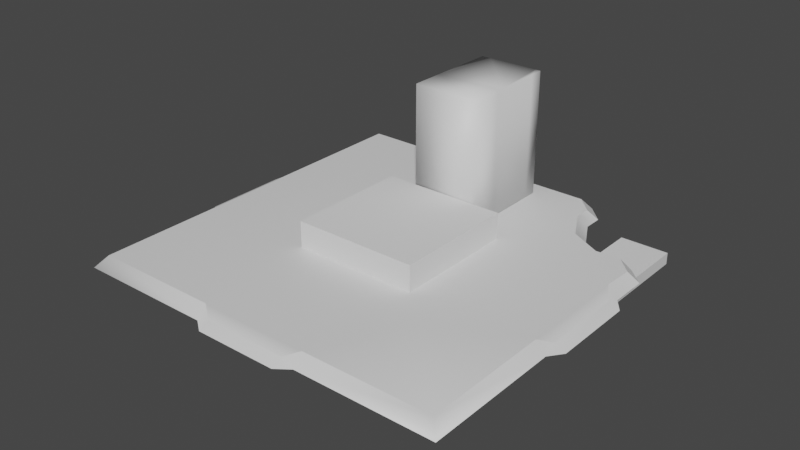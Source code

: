 # Source: NoClampsSLSource.blend  (saved by Blender 2.83.19; exported with 4.5.12 LTS)
import bpy
from mathutils import Matrix  # noqa: F401  (used for matrix-valued properties, if any)

bpy.ops.wm.read_factory_settings(use_empty=True)
scene = bpy.context.scene
scene.name = 'Scene'

# ---- materials (node trees are filled in below, after node groups)
mat_default_obj = bpy.data.materials.new('Default OBJ')
mat_default_obj.use_transparent_shadow = False
mat_default_obj_002 = bpy.data.materials.new('Default OBJ.002')
mat_default_obj_002.use_transparent_shadow = False
mat_default_obj_002.roughness = 0.5
mat_default_obj_003 = bpy.data.materials.new('Default OBJ.003')
mat_default_obj_003.use_transparent_shadow = False
mat_default_obj_004 = bpy.data.materials.new('Default OBJ.004')
mat_default_obj_004.use_transparent_shadow = False

# ---- material node trees
mat_default_obj.use_nodes = True; mat_default_obj.node_tree.nodes.clear()
_N = mat_default_obj.node_tree.nodes; _L = mat_default_obj.node_tree.links
n0 = _N.new('ShaderNodeBsdfPrincipled'); n0.name = 'Principled BSDF'; n0.location = (10, 300)
n0.distribution = 'GGX'
n0.subsurface_method = 'BURLEY'
n0.inputs[3].default_value = 1.45
n0.inputs[27].default_value = (0.0, 0.0, 0.0, 1.0)
n0.inputs[28].default_value = 1.0
n1 = _N.new('ShaderNodeOutputMaterial'); n1.name = 'Material Output'; n1.location = (300, 300)
_L.new(n0.outputs[0], n1.inputs[0])
n1.is_active_output = True
mat_default_obj_002.use_nodes = True; mat_default_obj_002.node_tree.nodes.clear()
_N = mat_default_obj_002.node_tree.nodes; _L = mat_default_obj_002.node_tree.links
n0 = _N.new('ShaderNodeBsdfPrincipled'); n0.name = 'Principled BSDF'; n0.location = (10, 300)
n0.distribution = 'GGX'
n0.subsurface_method = 'BURLEY'
n0.inputs[3].default_value = 1.45
n0.inputs[27].default_value = (0.0, 0.0, 0.0, 1.0)
n0.inputs[28].default_value = 1.0
n1 = _N.new('ShaderNodeOutputMaterial'); n1.name = 'Material Output'; n1.location = (300, 300)
n2 = _N.new('ShaderNodeNormalMap'); n2.name = 'Normal Map'; n2.location = (-300, -300)
n2.label = 'Normal/Map'
n2.inputs[0].default_value = 0.0
_L.new(n0.outputs[0], n1.inputs[0])
_L.new(n2.outputs[0], n0.inputs[5])
n1.is_active_output = True
mat_default_obj_003.use_nodes = True; mat_default_obj_003.node_tree.nodes.clear()
_N = mat_default_obj_003.node_tree.nodes; _L = mat_default_obj_003.node_tree.links
n0 = _N.new('ShaderNodeBsdfPrincipled'); n0.name = 'Principled BSDF'; n0.location = (10, 300)
n0.distribution = 'GGX'
n0.subsurface_method = 'BURLEY'
n0.inputs[3].default_value = 1.45
n0.inputs[27].default_value = (0.0, 0.0, 0.0, 1.0)
n0.inputs[28].default_value = 1.0
n1 = _N.new('ShaderNodeOutputMaterial'); n1.name = 'Material Output'; n1.location = (300, 300)
_L.new(n0.outputs[0], n1.inputs[0])
n1.is_active_output = True
mat_default_obj_004.use_nodes = True; mat_default_obj_004.node_tree.nodes.clear()
_N = mat_default_obj_004.node_tree.nodes; _L = mat_default_obj_004.node_tree.links
n0 = _N.new('ShaderNodeBsdfPrincipled'); n0.name = 'Principled BSDF'; n0.location = (10, 300)
n0.distribution = 'GGX'
n0.subsurface_method = 'BURLEY'
n0.inputs[3].default_value = 1.45
n0.inputs[27].default_value = (0.0, 0.0, 0.0, 1.0)
n0.inputs[28].default_value = 1.0
n1 = _N.new('ShaderNodeOutputMaterial'); n1.name = 'Material Output'; n1.location = (300, 300)
_L.new(n0.outputs[0], n1.inputs[0])
n1.is_active_output = True

# ---- world
world_world = bpy.data.worlds.new('World'); scene.world = world_world
world_world.use_nodes = True; world_world.node_tree.nodes.clear()
_N = world_world.node_tree.nodes; _L = world_world.node_tree.links
n0 = _N.new('ShaderNodeOutputWorld'); n0.name = 'World Output'; n0.location = (300, 300)
n1 = _N.new('ShaderNodeBackground'); n1.name = 'Background'; n1.location = (10, 300)
n1.inputs[0].default_value = (0.05088, 0.05088, 0.05088, 1.0)
_L.new(n1.outputs[0], n0.inputs[0])
n0.is_active_output = True
world_world.color = (0.05088, 0.05088, 0.05088)
world_world.use_sun_shadow = False
world_world.sun_shadow_jitter_overblur = 0.0

# ---- meshes
me_modelcomponent = bpy.data.meshes.new('ModelComponent')
me_modelcomponent.from_pydata([(-0.2563, 0.09539, 0.901), (-0.2563, 0.15, 0.8544), (-0.8544, 0.15, 0.8544), (-0.901, 0.09539, 0.901), (0.9473, 0.09539, 0.1937), (0.9473, 0.09539, -0.1937), (0.8984, 0.1222, -0.1937), (0.8984, 0.1222, 0.1937), (-0.9473, 0.09539, -0.1937), (-0.9473, 0.09539, 0.1937), (-0.8984, 0.1222, 0.1937), (-0.8984, 0.1222, -0.1937), (0.1937, 0.09539, -0.9473), (-0.1937, 0.09539, -0.9473), (-0.1937, 0.1222, -0.8984), (0.1937, 0.1222, -0.8984), (-0.8544, 0.15, 0.2563), (-0.901, 0.09539, 0.2563), (0.8544, 0.15, 0.8544), (0.2563, 0.15, 0.8544), (0.2563, 0.09539, 0.901), (0.901, 0.09539, 0.901), (-0.1937, 0.09539, 0.9473), (-0.1937, 0.1222, 0.8984), (0.1937, 0.09539, 0.9473), (0.1937, 0.1222, 0.8984), (-0.8544, 0.15, -0.8544), (-0.901, 0.09539, -0.901), (-0.901, 0.09539, -0.2563), (-0.8544, 0.15, -0.2563), (-0.4503, 0.15, 0.4505), (-0.2563, 0.15, -0.8544), (-0.2563, 0.09539, -0.901), (-0.4503, 0.15, -0.4501), (0.901, 0.09539, 0.2563), (0.8544, 0.15, 0.2563), (0.4503, 0.15, 0.4505), (0.901, 0.09539, -0.2563), (0.8544, 0.15, -0.2563), (0.558, 0.09522, -0.5821), (0.5247, 0.15, -0.545), (0.6722, 0.15, -0.4665), (0.7062, 0.09522, -0.5032), (0.8611, 0.15, -0.3961), (0.7846, 0.15, -0.4723), (0.4503, 0.15, -0.451), (0.2563, 0.09556, -0.901), (0.2563, 0.15, -0.8544), (0.4779, 0.09522, -0.8197), (0.4442, 0.15, -0.774), (0.4436, 0.15, -0.6936), (0.4776, 0.09522, -0.7297), (0.3644, 0.15, -0.8544), (0.8206, 0.09532, -0.5089), (0.901, 0.09539, -0.4325), (0.3978, 0.09534, -0.9004), (0.6117, 0.05714, -0.2316), (0.8375, 0.05714, -0.1774), (0.8375, 0.05714, -0.8021), (0.6117, 0.05714, -0.8021), (0.8375, 0.003266, -0.1774), (0.8375, 0.003266, -0.8021), (0.6117, 0.003266, -0.8021), (0.6117, 0.003266, -0.2316)], [], [(0, 1, 2, 3), (4, 5, 6, 7), (8, 9, 10, 11), (12, 13, 14, 15), (2, 16, 17, 3), (18, 19, 20, 21), (0, 22, 23, 1), (22, 24, 25, 23), (20, 19, 25, 24), (17, 16, 10, 9), (26, 27, 28, 29), (28, 8, 11, 29), (16, 29, 11, 10), (30, 16, 2, 1), (19, 1, 23, 25), (26, 31, 32, 27), (33, 31, 26, 29), (32, 31, 14, 13), (30, 33, 29, 16), (18, 21, 34, 35), (34, 4, 7, 35), (18, 35, 36, 19), (30, 1, 19, 36), (37, 38, 6, 5), (38, 35, 7, 6), (39, 40, 41, 42), (41, 38, 43, 44), (36, 35, 38, 45), (40, 45, 41), (41, 45, 38), (45, 33, 30, 36), (46, 12, 15, 47), (15, 14, 31, 47), (48, 49, 50, 51), (47, 50, 49, 52), (50, 40, 39, 51), (45, 47, 31, 33), (45, 40, 50), (47, 45, 50), (44, 53, 42, 41), (54, 43, 38, 37), (52, 55, 46, 47), (44, 43, 54, 53), (52, 49, 48, 55), (56, 57, 58, 59), (60, 61, 58, 57), (62, 63, 56, 59)])
me_modelcomponent.polygons.foreach_set('use_smooth', [True] * 47)
_k = set([(1, 2), (1, 23), (2, 16), (6, 7), (6, 38), (7, 35), (10, 11), (10, 16), (11, 29), (14, 15), (14, 31), (15, 47), (18, 19), (18, 35), (19, 25), (23, 25), (26, 29), (26, 31), (38, 43), (40, 41), (40, 50), (41, 44), (43, 44), (43, 54), (44, 53), (47, 52), (48, 49), (49, 50), (49, 52), (52, 55), (56, 59), (57, 58)])
me_modelcomponent.attributes.new('sharp_edge', 'BOOLEAN', 'EDGE').data.foreach_set('value', [ (min(e.vertices), max(e.vertices)) in _k for e in me_modelcomponent.edges])
_uv = me_modelcomponent.uv_layers.new(name='UVMap')
_uv.uv.foreach_set('vector', [0.3379, 0.0922, 0.3389, 0.1246, 0.0574, 0.1296, 0.0296, 0.1017, 0.9208, 0.4414, 0.9215, 0.6248, 0.895, 0.6255, 0.8943, 0.4409, 0.0025, 0.6253, 0.0024, 0.4417, 0.0289, 0.4411, 0.029, 0.6259, 0.5527, 0.9935, 0.3693, 0.993, 0.3687, 0.9665, 0.5533, 0.967, 0.0574, 0.1296, 0.0524, 0.4111, 0.02, 0.4101, 0.0296, 0.1017, 0.865, 0.1295, 0.5838, 0.1247, 0.5847, 0.0923, 0.8929, 0.1016, 0.3379, 0.0922, 0.3696, 0.0745, 0.3689, 0.1011, 0.3389, 0.1246, 0.3696, 0.0745, 0.5531, 0.0747, 0.5537, 0.1012, 0.3689, 0.1011, 0.5847, 0.0923, 0.5838, 0.1247, 0.5537, 0.1012, 0.5531, 0.0747, 0.02, 0.4101, 0.0524, 0.4111, 0.0289, 0.4411, 0.0024, 0.4417, 0.0572, 0.9373, 0.0293, 0.9651, 0.0201, 0.6569, 0.0525, 0.656, 0.0201, 0.6569, 0.0025, 0.6253, 0.029, 0.6259, 0.0525, 0.656, 0.0524, 0.4111, 0.0525, 0.656, 0.029, 0.6259, 0.0289, 0.4411, 0.2466, 0.3187, 0.0524, 0.4111, 0.0574, 0.1296, 0.3389, 0.1246, 0.5838, 0.1247, 0.3389, 0.1246, 0.3689, 0.1011, 0.5537, 0.1012, 0.0572, 0.9373, 0.3387, 0.9429, 0.3376, 0.9753, 0.0293, 0.9651, 0.2467, 0.7485, 0.3387, 0.9429, 0.0572, 0.9373, 0.0525, 0.656, 0.3376, 0.9753, 0.3387, 0.9429, 0.3687, 0.9665, 0.3693, 0.993, 0.2466, 0.3187, 0.2467, 0.7485, 0.0525, 0.656, 0.0524, 0.4111, 0.865, 0.1295, 0.8929, 0.1016, 0.903, 0.4098, 0.8706, 0.4109, 0.903, 0.4098, 0.9208, 0.4414, 0.8943, 0.4409, 0.8706, 0.4109, 0.865, 0.1295, 0.8706, 0.4109, 0.6764, 0.3188, 0.5838, 0.1247, 0.2466, 0.3187, 0.3389, 0.1246, 0.5838, 0.1247, 0.6764, 0.3188, 0.9041, 0.6566, 0.8712, 0.6553, 0.895, 0.6255, 0.9215, 0.6248, 0.8712, 0.6553, 0.8706, 0.4109, 0.8943, 0.4409, 0.895, 0.6255, 0.7359, 0.8201, 0.7131, 0.7954, 0.7845, 0.7571, 0.8042, 0.7858, 0.7845, 0.7571, 0.8712, 0.6553, 0.8724, 0.7207, 0.8379, 0.7566, 0.6764, 0.3188, 0.8706, 0.4109, 0.8712, 0.6553, 0.6778, 0.7505, 0.7131, 0.7954, 0.6778, 0.7505, 0.7845, 0.7571, 0.7845, 0.7571, 0.6778, 0.7505, 0.8712, 0.6553, 0.6778, 0.7505, 0.2467, 0.7485, 0.2466, 0.3187, 0.6764, 0.3188, 0.5846, 0.9759, 0.5527, 0.9935, 0.5533, 0.967, 0.5829, 0.9432, 0.5533, 0.967, 0.3687, 0.9665, 0.3387, 0.9429, 0.5829, 0.9432, 0.6943, 0.9325, 0.6713, 0.9052, 0.6734, 0.867, 0.7009, 0.8884, 0.5829, 0.9432, 0.6734, 0.867, 0.6713, 0.9052, 0.6335, 0.9419, 0.6734, 0.867, 0.7131, 0.7954, 0.7359, 0.8201, 0.7009, 0.8884, 0.6778, 0.7505, 0.5829, 0.9432, 0.3387, 0.9429, 0.2467, 0.7485, 0.6778, 0.7505, 0.7131, 0.7954, 0.6734, 0.867, 0.5829, 0.9432, 0.6778, 0.7505, 0.6734, 0.867, 0.8379, 0.7566, 0.861, 0.7816, 0.8042, 0.7858, 0.7845, 0.7571, 0.8996, 0.7425, 0.8724, 0.7207, 0.8712, 0.6553, 0.9041, 0.6566, 0.6335, 0.9419, 0.6538, 0.9713, 0.5846, 0.9759, 0.5829, 0.9432, 0.8379, 0.7566, 0.8724, 0.7207, 0.8996, 0.7425, 0.861, 0.7816, 0.6335, 0.9419, 0.6713, 0.9052, 0.6943, 0.9325, 0.6538, 0.9713, 0.931, 0.7072, 0.9749, 0.6973, 0.9732, 0.8184, 0.9294, 0.8178, 0.9853, 0.6974, 0.9836, 0.8185, 0.9732, 0.8184, 0.9749, 0.6973, 0.919, 0.8176, 0.9205, 0.707, 0.931, 0.7072, 0.9294, 0.8178])
me_modelcomponent.materials.append(mat_default_obj)
me_modelcomponent.use_remesh_fix_poles = True
me_modelcomponent.use_remesh_preserve_attributes = False
me_modelcomponent.use_mirror_vertex_groups = False
me_modelcomponent.update()
me_modelcomponent.normals_split_custom_set([tuple(v) for v in zip(*[iter([-0.03181, 0.6943, 0.7189, -0.01591, 0.6893, 0.7243, -0.1563, 0.9753, 0.1563, -0.5932, 0.5441, 0.5933, 0.4956, 0.868, 0.03192, 0.4964, 0.8675, -0.03182, 0.5113, 0.8571, -0.06219, 0.5096, 0.8581, 0.06222, -0.4956, 0.868, -0.03192, -0.4956, 0.868, 0.03192, -0.5096, 0.8581, 0.06229, -0.5096, 0.8581, -0.06229, 0.03161, 0.8676, -0.4963, -0.03188, 0.868, -0.4956, -0.0623, 0.8581, -0.5096, 0.06179, 0.8573, -0.5111, -0.1563, 0.9753, 0.1563, -0.7243, 0.6893, 0.01591, -0.7189, 0.6943, 0.03182, -0.5932, 0.5441, 0.5933, 0.1563, 0.9753, 0.1563, 0.01591, 0.6893, 0.7243, 0.03181, 0.6943, 0.7189, 0.5932, 0.5441, 0.5933, -0.03181, 0.6943, 0.7189, -0.03191, 0.868, 0.4956, -0.06222, 0.8581, 0.5096, -0.01591, 0.6893, 0.7243, -0.03191, 0.868, 0.4956, 0.03191, 0.868, 0.4956, 0.06221, 0.8581, 0.5096, -0.06222, 0.8581, 0.5096, 0.03181, 0.6943, 0.7189, 0.01591, 0.6893, 0.7243, 0.06221, 0.8581, 0.5096, 0.03191, 0.868, 0.4956, -0.7189, 0.6943, 0.03182, -0.7243, 0.6893, 0.01591, -0.5096, 0.8581, 0.06229, -0.4956, 0.868, 0.03192, -0.4257, 0.7985, -0.4257, -0.4257, 0.7985, -0.4257, -0.7189, 0.6943, -0.03182, -0.7243, 0.6893, -0.01592, -0.7189, 0.6943, -0.03182, -0.4956, 0.868, -0.03192, -0.5096, 0.8581, -0.06229, -0.7243, 0.6893, -0.01592, -0.01931, 0.9998, 0.002197, -0.0193, 0.9998, -0.002199, -0.4605, 0.8876, 3.006e-07, -0.4605, 0.8876, -1.565e-06, -0.005898, 1.0, 0.005898, -0.01931, 0.9998, 0.002197, -0.1563, 0.9753, 0.1563, -0.0022, 0.9998, 0.0193, 0.002197, 0.9998, 0.0193, -0.0022, 0.9998, 0.0193, 5.116e-06, 0.8877, 0.4605, -1.699e-06, 0.8877, 0.4605, -0.4257, 0.7985, -0.4257, -0.01592, 0.6893, -0.7243, -0.03182, 0.6943, -0.7189, -0.4257, 0.7985, -0.4257, -0.005824, 1.0, -0.005562, -0.002299, 0.9998, -0.01763, -0.006814, 1.0, -0.006813, -0.0193, 0.9998, -0.002199, -0.03182, 0.6943, -0.7189, -0.01592, 0.6893, -0.7243, -0.0623, 0.8581, -0.5096, -0.03188, 0.868, -0.4956, -0.005898, 1.0, 0.005898, -0.005824, 1.0, -0.005562, -0.0193, 0.9998, -0.002199, -0.01931, 0.9998, 0.002197, 0.1563, 0.9753, 0.1563, 0.5932, 0.5441, 0.5933, 0.7189, 0.6943, 0.03181, 0.7243, 0.6893, 0.01591, 0.7189, 0.6943, 0.03181, 0.4956, 0.868, 0.03192, 0.5096, 0.8581, 0.06222, 0.7243, 0.6893, 0.01591, 0.1563, 0.9753, 0.1563, 0.01763, 0.9998, 0.002302, 0.005563, 1.0, 0.005823, 0.002197, 0.9998, 0.0193, -0.005898, 1.0, 0.005898, -0.0022, 0.9998, 0.0193, 0.002197, 0.9998, 0.0193, 0.005563, 1.0, 0.005823, 0.7223, 0.6861, -0.08642, 0.7414, 0.6697, -0.04332, 0.5113, 0.8571, -0.06219, 0.4964, 0.8675, -0.03182, 0.02203, 0.9998, 4.152e-06, 0.01763, 0.9998, 0.002302, 0.4709, 0.8822, 0.001298, 0.4709, 0.8822, 0.001299, 0.5052, 0.701, -0.5034, 0.4984, 0.7012, -0.5099, 0.2446, 0.6708, -0.7001, 0.1632, 0.6478, -0.7441, 0.0118, 0.9998, -0.0133, 0.02203, 0.9998, 4.152e-06, -0.0002916, 1.0, -0.001652, -0.0002916, 1.0, -0.001652, 0.005563, 1.0, 0.005823, 0.01763, 0.9998, 0.002302, 0.02203, 0.9998, 4.152e-06, 0.005559, 1.0, -0.00556, 0.0221, 0.9995, -0.0212, 0.005559, 1.0, -0.00556, 0.0118, 0.9998, -0.0133, 0.0118, 0.9998, -0.0133, 0.005559, 1.0, -0.00556, 0.02203, 0.9998, 4.152e-06, 0.005559, 1.0, -0.00556, -0.005824, 1.0, -0.005562, -0.005898, 1.0, 0.005898, 0.005563, 1.0, 0.005823, 0.1119, 0.7082, -0.6971, 0.03161, 0.8676, -0.4963, 0.06179, 0.8573, -0.5111, 0.06651, 0.6954, -0.7155, -0.001301, 0.8822, -0.4709, -0.0013, 0.8822, -0.4709, -0.002299, 0.9998, -0.01763, -1.486e-06, 0.9998, -0.0222, 0.8332, 0.553, 0.0044, 0.8332, 0.553, 0.004398, 0.6921, 0.6643, -0.2823, 0.7372, 0.6423, -0.2098, -1.486e-06, 0.9998, -0.0222, 0.01419, 0.9998, -0.01289, 0.001991, 1.0, 0.0002988, 0.001991, 1.0, 0.0002986, 0.6921, 0.6643, -0.2823, 0.4984, 0.7012, -0.5099, 0.5052, 0.701, -0.5034, 0.7372, 0.6423, -0.2098, 0.005559, 1.0, -0.00556, -1.486e-06, 0.9998, -0.0222, -0.002299, 0.9998, -0.01763, -0.005824, 1.0, -0.005562, 0.005559, 1.0, -0.00556, 0.0221, 0.9995, -0.0212, 0.01419, 0.9998, -0.01289, -1.486e-06, 0.9998, -0.0222, 0.005559, 1.0, -0.00556, 0.01419, 0.9998, -0.01289, -0.0419, 0.5666, -0.8229, -0.0419, 0.5666, -0.8229, 0.1632, 0.6478, -0.7441, 0.2446, 0.6708, -0.7001, 0.7644, 0.6446, 0.0156, 0.7644, 0.6446, 0.0156, 0.7414, 0.6697, -0.04332, 0.7223, 0.6861, -0.08642, 0.002799, 0.6741, -0.7386, 0.002797, 0.6741, -0.7386, 0.1119, 0.7082, -0.6971, 0.06651, 0.6954, -0.7155, 0.4828, 0.7209, -0.4972, 0.4828, 0.7209, -0.4972, 0.4828, 0.7209, -0.4972, 0.4831, 0.7209, -0.4969, 0.4767, 0.7417, -0.4719, 0.4767, 0.7417, -0.4719, 0.4767, 0.7417, -0.4719, 0.4767, 0.7417, -0.4719, 0.0, 1.0, 0.0, 0.0, 1.0, 0.0, 0.0, 1.0, 0.0, 0.0, 1.0, 0.0, 1.0, 0.0, 0.0, 1.0, 0.0, 0.0, 1.0, 0.0, 0.0, 1.0, 0.0, 0.0, -1.0, 0.0, 0.0, -1.0, 0.0, 0.0, -1.0, 0.0, 0.0, -1.0, 0.0, 0.0])] * 3)])
me_modelcomponent_002 = bpy.data.meshes.new('ModelComponent.002')
me_modelcomponent_002.from_pydata([(0.1579, 0.06583, -0.2947), (0.1579, 0.06583, -0.451), (0.1579, 0.06583, -0.493), (-0.1552, 0.06583, -0.2947), (-0.1552, 0.06583, -0.4501), (-0.1552, 0.06583, -0.4922), (-0.1552, 0.06583, -0.769), (-0.1084, 0.06583, -0.769), (0.1111, 0.06583, -0.769), (0.1317, 0.06583, -0.769), (0.1579, 0.06583, -0.769), (0.1579, 0.06583, -0.7052), (0.1579, 0.7409, -0.2947), (0.1579, 0.7409, -0.451), (0.1579, 0.7409, -0.493), (-0.1552, 0.7409, -0.2947), (-0.1552, 0.7409, -0.4501), (-0.1552, 0.7409, -0.4922), (-0.1552, 0.7409, -0.769), (-0.1084, 0.7409, -0.769), (0.1111, 0.7409, -0.769), (0.1317, 0.7409, -0.769), (0.1579, 0.7409, -0.769), (0.1579, 0.7409, -0.7052)], [], [(1, 4, 5, 7, 8, 2), (11, 9, 10), (4, 1, 0, 3), (9, 11, 2, 8), (7, 5, 6), (13, 14, 20, 19, 17, 16), (23, 22, 21), (16, 15, 12, 13), (21, 20, 14, 23), (19, 18, 17), (1, 2, 14, 13), (10, 9, 21, 22), (7, 6, 18, 19), (5, 4, 16, 17), (0, 1, 13, 12), (6, 5, 17, 18), (9, 8, 20, 21), (8, 7, 19, 20), (4, 3, 15, 16), (11, 10, 22, 23), (2, 11, 23, 14), (3, 0, 12, 15)])
me_modelcomponent_002.polygons.foreach_set('use_smooth', [True] * 22)
_uv = me_modelcomponent_002.uv_layers.new(name='UVMap')
_uv.uv.foreach_set('vector', [0.6681, 0.7505, 0.2564, 0.7485, 0.2563, 0.7687, 0.3193, 0.9018, 0.603, 0.9024, 0.6679, 0.7706, 0.6669, 0.8725, 0.631, 0.9027, 0.6651, 0.9027, 0.2564, 0.7485, 0.6681, 0.7505, 0.6679, 0.6664, 0.2563, 0.6652, 0.631, 0.9027, 0.6669, 0.8725, 0.6679, 0.7706, 0.603, 0.9024, 0.3193, 0.9018, 0.2563, 0.7687, 0.2566, 0.9007, 0.6681, 0.7505, 0.6679, 0.7706, 0.603, 0.9024, 0.3193, 0.9018, 0.2563, 0.7687, 0.2564, 0.7485, 0.6669, 0.8725, 0.6651, 0.9027, 0.631, 0.9027, 0.2564, 0.7485, 0.2563, 0.6652, 0.6679, 0.6664, 0.6681, 0.7505, 0.631, 0.9027, 0.603, 0.9024, 0.6679, 0.7706, 0.6669, 0.8725, 0.3193, 0.9018, 0.2566, 0.9007, 0.2563, 0.7687, 0.6681, 0.7505, 0.6679, 0.7706, 0.6679, 0.7706, 0.6681, 0.7505, 0.6651, 0.9027, 0.631, 0.9027, 0.631, 0.9027, 0.6651, 0.9027, 0.3193, 0.9018, 0.2566, 0.9007, 0.2566, 0.9007, 0.3193, 0.9018, 0.2563, 0.7687, 0.2564, 0.7485, 0.2564, 0.7485, 0.2563, 0.7687, 0.6679, 0.6664, 0.6681, 0.7505, 0.6681, 0.7505, 0.6679, 0.6664, 0.2566, 0.9007, 0.2563, 0.7687, 0.2563, 0.7687, 0.2566, 0.9007, 0.631, 0.9027, 0.603, 0.9024, 0.603, 0.9024, 0.631, 0.9027, 0.603, 0.9024, 0.3193, 0.9018, 0.3193, 0.9018, 0.603, 0.9024, 0.2564, 0.7485, 0.2563, 0.6652, 0.2563, 0.6652, 0.2564, 0.7485, 0.6669, 0.8725, 0.6651, 0.9027, 0.6651, 0.9027, 0.6669, 0.8725, 0.6679, 0.7706, 0.6669, 0.8725, 0.6669, 0.8725, 0.6679, 0.7706, 0.2563, 0.6652, 0.6679, 0.6664, 0.6679, 0.6664, 0.2563, 0.6652])
me_modelcomponent_002.materials.append(mat_default_obj_002)
me_modelcomponent_002.use_remesh_fix_poles = True
me_modelcomponent_002.use_remesh_preserve_attributes = False
me_modelcomponent_002.use_mirror_vertex_groups = False
me_modelcomponent_002.update()
me_modelcomponent_002.normals_split_custom_set([tuple(v) for v in zip(*[iter([0.7087, -0.7055, -0.009682, -0.7002, -0.7139, 0.002318, -0.6755, -0.7371, 0.02147, -0.01761, -0.7414, -0.6708, -0.01785, -0.6729, -0.7395, 0.7042, -0.71, 0.001699, 0.7266, -0.6856, -0.04527, 0.03754, -0.7363, -0.6757, 0.5773, -0.5774, -0.5773, -0.7002, -0.7139, 0.002318, 0.7087, -0.7055, -0.009682, 0.5773, -0.5774, 0.5774, -0.5774, -0.5773, 0.5774, 0.03754, -0.7363, -0.6757, 0.7266, -0.6856, -0.04527, 0.7042, -0.71, 0.001699, -0.01785, -0.6729, -0.7395, -0.01761, -0.7414, -0.6708, -0.6755, -0.7371, 0.02147, -0.5774, -0.5774, -0.5774, 0.7002, 0.7139, 0.002317, 0.7041, 0.7101, -0.0012, 0.04994, 0.7107, -0.7017, 0.05268, 0.7022, -0.71, -0.6739, 0.7387, -0.01614, -0.7087, 0.7054, -0.009665, 0.6775, 0.7347, -0.03541, 0.5774, 0.5773, -0.5774, 0.0559, 0.7137, -0.6982, -0.7087, 0.7054, -0.009665, -0.5773, 0.5774, 0.5774, 0.5774, 0.5774, 0.5774, 0.7002, 0.7139, 0.002317, 0.0559, 0.7137, -0.6982, 0.04994, 0.7107, -0.7017, 0.7041, 0.7101, -0.0012, 0.6775, 0.7347, -0.03541, 0.05268, 0.7022, -0.71, -0.5773, 0.5774, -0.5774, -0.6739, 0.7387, -0.01614, 0.7087, -0.7055, -0.009682, 0.7042, -0.71, 0.001699, 0.7041, 0.7101, -0.0012, 0.7002, 0.7139, 0.002317, 0.5773, -0.5774, -0.5773, 0.03754, -0.7363, -0.6757, 0.0559, 0.7137, -0.6982, 0.5774, 0.5773, -0.5774, -0.01761, -0.7414, -0.6708, -0.5774, -0.5774, -0.5774, -0.5773, 0.5774, -0.5774, 0.05268, 0.7022, -0.71, -0.6755, -0.7371, 0.02147, -0.7002, -0.7139, 0.002318, -0.7087, 0.7054, -0.009665, -0.6739, 0.7387, -0.01614, 0.5773, -0.5774, 0.5774, 0.7087, -0.7055, -0.009682, 0.7002, 0.7139, 0.002317, 0.5774, 0.5774, 0.5774, -0.5774, -0.5774, -0.5774, -0.6755, -0.7371, 0.02147, -0.6739, 0.7387, -0.01614, -0.5773, 0.5774, -0.5774, 0.03754, -0.7363, -0.6757, -0.01785, -0.6729, -0.7395, 0.04994, 0.7107, -0.7017, 0.0559, 0.7137, -0.6982, -0.01785, -0.6729, -0.7395, -0.01761, -0.7414, -0.6708, 0.05268, 0.7022, -0.71, 0.04994, 0.7107, -0.7017, -0.7002, -0.7139, 0.002318, -0.5774, -0.5773, 0.5774, -0.5773, 0.5774, 0.5774, -0.7087, 0.7054, -0.009665, 0.7266, -0.6856, -0.04527, 0.5773, -0.5774, -0.5773, 0.5774, 0.5773, -0.5774, 0.6775, 0.7347, -0.03541, 0.7042, -0.71, 0.001699, 0.7266, -0.6856, -0.04527, 0.6775, 0.7347, -0.03541, 0.7041, 0.7101, -0.0012, -0.5774, -0.5773, 0.5774, 0.5773, -0.5774, 0.5774, 0.5774, 0.5774, 0.5774, -0.5773, 0.5774, 0.5774])] * 3)])
me_modelcomponent_003 = bpy.data.meshes.new('ModelComponent.003')
me_modelcomponent_003.from_pydata([(-0.2563, 0.09539, 0.901), (-0.2563, 0.15, 0.8544), (-0.8544, 0.15, 0.8544), (-0.901, 0.09539, 0.901), (0.9473, 0.09539, 0.1937), (0.9473, 0.09539, -0.1937), (0.8984, 0.1222, -0.1937), (0.8984, 0.1222, 0.1937), (-0.9473, 0.09539, -0.1937), (-0.9473, 0.09539, 0.1937), (-0.8984, 0.1222, 0.1937), (-0.8984, 0.1222, -0.1937), (0.1937, 0.09539, -0.9473), (-0.1937, 0.09539, -0.9473), (-0.1937, 0.1222, -0.8984), (0.1937, 0.1222, -0.8984), (-0.8544, 0.15, 0.2563), (-0.901, 0.09539, 0.2563), (0.8544, 0.15, 0.8544), (0.2563, 0.15, 0.8544), (0.2563, 0.09539, 0.901), (0.901, 0.09539, 0.901), (-0.1937, 0.09539, 0.9473), (-0.1937, 0.1222, 0.8984), (0.1937, 0.09539, 0.9473), (0.1937, 0.1222, 0.8984), (-0.8544, 0.15, -0.8544), (-0.901, 0.09539, -0.901), (-0.901, 0.09539, -0.2563), (-0.8544, 0.15, -0.2563), (-0.4503, 0.15, 0.4505), (-0.2563, 0.15, -0.8544), (-0.2563, 0.09539, -0.901), (-0.4503, 0.15, -0.4501), (0.901, 0.09539, 0.2563), (0.8544, 0.15, 0.2563), (0.4503, 0.15, 0.4505), (0.901, 0.09539, -0.2563), (0.8544, 0.15, -0.2563), (0.558, 0.09522, -0.5821), (0.5247, 0.15, -0.545), (0.6722, 0.15, -0.4665), (0.7062, 0.09522, -0.5032), (0.8611, 0.15, -0.3961), (0.7846, 0.15, -0.4723), (0.4503, 0.15, -0.451), (0.2563, 0.09556, -0.901), (0.2563, 0.15, -0.8544), (0.4779, 0.09522, -0.8197), (0.4442, 0.15, -0.774), (0.4436, 0.15, -0.6936), (0.4776, 0.09522, -0.7297), (0.3644, 0.15, -0.8544), (0.8206, 0.09532, -0.5089), (0.901, 0.09539, -0.4325), (0.3978, 0.09534, -0.9004), (0.6117, 0.05714, -0.2316), (0.8375, 0.05714, -0.1774), (0.8375, 0.05714, -0.8021), (0.6117, 0.05714, -0.8021), (0.8375, 0.003266, -0.1774), (0.8375, 0.003266, -0.8021), (0.6117, 0.003266, -0.8021), (0.6117, 0.003266, -0.2316)], [], [(0, 1, 2, 3), (4, 5, 6, 7), (8, 9, 10, 11), (12, 13, 14, 15), (2, 16, 17, 3), (18, 19, 20, 21), (0, 22, 23, 1), (22, 24, 25, 23), (20, 19, 25, 24), (17, 16, 10, 9), (26, 27, 28, 29), (28, 8, 11, 29), (16, 29, 11, 10), (30, 16, 2, 1), (19, 1, 23, 25), (26, 31, 32, 27), (33, 31, 26, 29), (32, 31, 14, 13), (30, 33, 29, 16), (18, 21, 34, 35), (34, 4, 7, 35), (18, 35, 36, 19), (30, 1, 19, 36), (37, 38, 6, 5), (38, 35, 7, 6), (39, 40, 41, 42), (41, 38, 43, 44), (36, 35, 38, 45), (40, 45, 41), (41, 45, 38), (45, 33, 30, 36), (46, 12, 15, 47), (15, 14, 31, 47), (48, 49, 50, 51), (47, 50, 49, 52), (50, 40, 39, 51), (45, 47, 31, 33), (45, 40, 50), (47, 45, 50), (44, 53, 42, 41), (54, 43, 38, 37), (52, 55, 46, 47), (44, 43, 54, 53), (52, 49, 48, 55), (56, 57, 58, 59), (60, 61, 58, 57), (62, 63, 56, 59)])
me_modelcomponent_003.polygons.foreach_set('use_smooth', [True] * 47)
_k = set([(1, 2), (1, 23), (2, 16), (6, 7), (6, 38), (7, 35), (10, 11), (10, 16), (11, 29), (14, 15), (14, 31), (15, 47), (18, 19), (18, 35), (19, 25), (23, 25), (26, 29), (26, 31), (38, 43), (40, 41), (40, 50), (41, 44), (43, 44), (43, 54), (44, 53), (47, 52), (48, 49), (49, 50), (49, 52), (52, 55), (56, 59), (57, 58)])
me_modelcomponent_003.attributes.new('sharp_edge', 'BOOLEAN', 'EDGE').data.foreach_set('value', [ (min(e.vertices), max(e.vertices)) in _k for e in me_modelcomponent_003.edges])
_uv = me_modelcomponent_003.uv_layers.new(name='UVMap')
_uv.uv.foreach_set('vector', [0.3379, 0.0922, 0.3389, 0.1246, 0.0574, 0.1296, 0.0296, 0.1017, 0.9208, 0.4414, 0.9215, 0.6248, 0.895, 0.6255, 0.8943, 0.4409, 0.0025, 0.6253, 0.0024, 0.4417, 0.0289, 0.4411, 0.029, 0.6259, 0.5527, 0.9935, 0.3693, 0.993, 0.3687, 0.9665, 0.5533, 0.967, 0.0574, 0.1296, 0.0524, 0.4111, 0.02, 0.4101, 0.0296, 0.1017, 0.865, 0.1295, 0.5838, 0.1247, 0.5847, 0.0923, 0.8929, 0.1016, 0.3379, 0.0922, 0.3696, 0.0745, 0.3689, 0.1011, 0.3389, 0.1246, 0.3696, 0.0745, 0.5531, 0.0747, 0.5537, 0.1012, 0.3689, 0.1011, 0.5847, 0.0923, 0.5838, 0.1247, 0.5537, 0.1012, 0.5531, 0.0747, 0.02, 0.4101, 0.0524, 0.4111, 0.0289, 0.4411, 0.0024, 0.4417, 0.0572, 0.9373, 0.0293, 0.9651, 0.0201, 0.6569, 0.0525, 0.656, 0.0201, 0.6569, 0.0025, 0.6253, 0.029, 0.6259, 0.0525, 0.656, 0.0524, 0.4111, 0.0525, 0.656, 0.029, 0.6259, 0.0289, 0.4411, 0.2466, 0.3187, 0.0524, 0.4111, 0.0574, 0.1296, 0.3389, 0.1246, 0.5838, 0.1247, 0.3389, 0.1246, 0.3689, 0.1011, 0.5537, 0.1012, 0.0572, 0.9373, 0.3387, 0.9429, 0.3376, 0.9753, 0.0293, 0.9651, 0.2467, 0.7485, 0.3387, 0.9429, 0.0572, 0.9373, 0.0525, 0.656, 0.3376, 0.9753, 0.3387, 0.9429, 0.3687, 0.9665, 0.3693, 0.993, 0.2466, 0.3187, 0.2467, 0.7485, 0.0525, 0.656, 0.0524, 0.4111, 0.865, 0.1295, 0.8929, 0.1016, 0.903, 0.4098, 0.8706, 0.4109, 0.903, 0.4098, 0.9208, 0.4414, 0.8943, 0.4409, 0.8706, 0.4109, 0.865, 0.1295, 0.8706, 0.4109, 0.6764, 0.3188, 0.5838, 0.1247, 0.2466, 0.3187, 0.3389, 0.1246, 0.5838, 0.1247, 0.6764, 0.3188, 0.9041, 0.6566, 0.8712, 0.6553, 0.895, 0.6255, 0.9215, 0.6248, 0.8712, 0.6553, 0.8706, 0.4109, 0.8943, 0.4409, 0.895, 0.6255, 0.7359, 0.8201, 0.7131, 0.7954, 0.7845, 0.7571, 0.8042, 0.7858, 0.7845, 0.7571, 0.8712, 0.6553, 0.8724, 0.7207, 0.8379, 0.7566, 0.6764, 0.3188, 0.8706, 0.4109, 0.8712, 0.6553, 0.6778, 0.7505, 0.7131, 0.7954, 0.6778, 0.7505, 0.7845, 0.7571, 0.7845, 0.7571, 0.6778, 0.7505, 0.8712, 0.6553, 0.6778, 0.7505, 0.2467, 0.7485, 0.2466, 0.3187, 0.6764, 0.3188, 0.5846, 0.9759, 0.5527, 0.9935, 0.5533, 0.967, 0.5829, 0.9432, 0.5533, 0.967, 0.3687, 0.9665, 0.3387, 0.9429, 0.5829, 0.9432, 0.6943, 0.9325, 0.6713, 0.9052, 0.6734, 0.867, 0.7009, 0.8884, 0.5829, 0.9432, 0.6734, 0.867, 0.6713, 0.9052, 0.6335, 0.9419, 0.6734, 0.867, 0.7131, 0.7954, 0.7359, 0.8201, 0.7009, 0.8884, 0.6778, 0.7505, 0.5829, 0.9432, 0.3387, 0.9429, 0.2467, 0.7485, 0.6778, 0.7505, 0.7131, 0.7954, 0.6734, 0.867, 0.5829, 0.9432, 0.6778, 0.7505, 0.6734, 0.867, 0.8379, 0.7566, 0.861, 0.7816, 0.8042, 0.7858, 0.7845, 0.7571, 0.8996, 0.7425, 0.8724, 0.7207, 0.8712, 0.6553, 0.9041, 0.6566, 0.6335, 0.9419, 0.6538, 0.9713, 0.5846, 0.9759, 0.5829, 0.9432, 0.8379, 0.7566, 0.8724, 0.7207, 0.8996, 0.7425, 0.861, 0.7816, 0.6335, 0.9419, 0.6713, 0.9052, 0.6943, 0.9325, 0.6538, 0.9713, 0.931, 0.7072, 0.9749, 0.6973, 0.9732, 0.8184, 0.9294, 0.8178, 0.9853, 0.6974, 0.9836, 0.8185, 0.9732, 0.8184, 0.9749, 0.6973, 0.919, 0.8176, 0.9205, 0.707, 0.931, 0.7072, 0.9294, 0.8178])
me_modelcomponent_003.materials.append(mat_default_obj_003)
me_modelcomponent_003.use_remesh_fix_poles = True
me_modelcomponent_003.use_remesh_preserve_attributes = False
me_modelcomponent_003.use_mirror_vertex_groups = False
me_modelcomponent_003.update()
me_modelcomponent_003.normals_split_custom_set([tuple(v) for v in zip(*[iter([-0.03181, 0.6943, 0.7189, -0.01591, 0.6893, 0.7243, -0.1563, 0.9753, 0.1563, -0.5932, 0.5441, 0.5933, 0.4956, 0.868, 0.03192, 0.4964, 0.8675, -0.03182, 0.5113, 0.8571, -0.06219, 0.5096, 0.8581, 0.06222, -0.4956, 0.868, -0.03192, -0.4956, 0.868, 0.03192, -0.5096, 0.8581, 0.06229, -0.5096, 0.8581, -0.06229, 0.03161, 0.8676, -0.4963, -0.03188, 0.868, -0.4956, -0.0623, 0.8581, -0.5096, 0.06179, 0.8573, -0.5111, -0.1563, 0.9753, 0.1563, -0.7243, 0.6893, 0.01591, -0.7189, 0.6943, 0.03182, -0.5932, 0.5441, 0.5933, 0.1563, 0.9753, 0.1563, 0.01591, 0.6893, 0.7243, 0.03181, 0.6943, 0.7189, 0.5932, 0.5441, 0.5933, -0.03181, 0.6943, 0.7189, -0.03191, 0.868, 0.4956, -0.06222, 0.8581, 0.5096, -0.01591, 0.6893, 0.7243, -0.03191, 0.868, 0.4956, 0.03191, 0.868, 0.4956, 0.06221, 0.8581, 0.5096, -0.06222, 0.8581, 0.5096, 0.03181, 0.6943, 0.7189, 0.01591, 0.6893, 0.7243, 0.06221, 0.8581, 0.5096, 0.03191, 0.868, 0.4956, -0.7189, 0.6943, 0.03182, -0.7243, 0.6893, 0.01591, -0.5096, 0.8581, 0.06229, -0.4956, 0.868, 0.03192, -0.4257, 0.7985, -0.4257, -0.4257, 0.7985, -0.4257, -0.7189, 0.6943, -0.03182, -0.7243, 0.6893, -0.01592, -0.7189, 0.6943, -0.03182, -0.4956, 0.868, -0.03192, -0.5096, 0.8581, -0.06229, -0.7243, 0.6893, -0.01592, -0.01931, 0.9998, 0.002197, -0.0193, 0.9998, -0.002199, -0.4605, 0.8876, 3.006e-07, -0.4605, 0.8876, -1.565e-06, -0.005898, 1.0, 0.005898, -0.01931, 0.9998, 0.002197, -0.1563, 0.9753, 0.1563, -0.0022, 0.9998, 0.0193, 0.002197, 0.9998, 0.0193, -0.0022, 0.9998, 0.0193, 5.116e-06, 0.8877, 0.4605, -1.699e-06, 0.8877, 0.4605, -0.4257, 0.7985, -0.4257, -0.01592, 0.6893, -0.7243, -0.03182, 0.6943, -0.7189, -0.4257, 0.7985, -0.4257, -0.005824, 1.0, -0.005562, -0.002299, 0.9998, -0.01763, -0.006814, 1.0, -0.006813, -0.0193, 0.9998, -0.002199, -0.03182, 0.6943, -0.7189, -0.01592, 0.6893, -0.7243, -0.0623, 0.8581, -0.5096, -0.03188, 0.868, -0.4956, -0.005898, 1.0, 0.005898, -0.005824, 1.0, -0.005562, -0.0193, 0.9998, -0.002199, -0.01931, 0.9998, 0.002197, 0.1563, 0.9753, 0.1563, 0.5932, 0.5441, 0.5933, 0.7189, 0.6943, 0.03181, 0.7243, 0.6893, 0.01591, 0.7189, 0.6943, 0.03181, 0.4956, 0.868, 0.03192, 0.5096, 0.8581, 0.06222, 0.7243, 0.6893, 0.01591, 0.1563, 0.9753, 0.1563, 0.01763, 0.9998, 0.002302, 0.005563, 1.0, 0.005823, 0.002197, 0.9998, 0.0193, -0.005898, 1.0, 0.005898, -0.0022, 0.9998, 0.0193, 0.002197, 0.9998, 0.0193, 0.005563, 1.0, 0.005823, 0.7223, 0.6861, -0.08642, 0.7414, 0.6697, -0.04332, 0.5113, 0.8571, -0.06219, 0.4964, 0.8675, -0.03182, 0.02203, 0.9998, 4.152e-06, 0.01763, 0.9998, 0.002302, 0.4709, 0.8822, 0.001298, 0.4709, 0.8822, 0.001299, 0.5052, 0.701, -0.5034, 0.4984, 0.7012, -0.5099, 0.2446, 0.6708, -0.7001, 0.1632, 0.6478, -0.7441, 0.0118, 0.9998, -0.0133, 0.02203, 0.9998, 4.152e-06, -0.0002916, 1.0, -0.001652, -0.0002916, 1.0, -0.001652, 0.005563, 1.0, 0.005823, 0.01763, 0.9998, 0.002302, 0.02203, 0.9998, 4.152e-06, 0.005559, 1.0, -0.00556, 0.0221, 0.9995, -0.0212, 0.005559, 1.0, -0.00556, 0.0118, 0.9998, -0.0133, 0.0118, 0.9998, -0.0133, 0.005559, 1.0, -0.00556, 0.02203, 0.9998, 4.152e-06, 0.005559, 1.0, -0.00556, -0.005824, 1.0, -0.005562, -0.005898, 1.0, 0.005898, 0.005563, 1.0, 0.005823, 0.1119, 0.7082, -0.6971, 0.03161, 0.8676, -0.4963, 0.06179, 0.8573, -0.5111, 0.06651, 0.6954, -0.7155, -0.001301, 0.8822, -0.4709, -0.0013, 0.8822, -0.4709, -0.002299, 0.9998, -0.01763, -1.486e-06, 0.9998, -0.0222, 0.8332, 0.553, 0.0044, 0.8332, 0.553, 0.004398, 0.6921, 0.6643, -0.2823, 0.7372, 0.6423, -0.2098, -1.486e-06, 0.9998, -0.0222, 0.01419, 0.9998, -0.01289, 0.001991, 1.0, 0.0002988, 0.001991, 1.0, 0.0002986, 0.6921, 0.6643, -0.2823, 0.4984, 0.7012, -0.5099, 0.5052, 0.701, -0.5034, 0.7372, 0.6423, -0.2098, 0.005559, 1.0, -0.00556, -1.486e-06, 0.9998, -0.0222, -0.002299, 0.9998, -0.01763, -0.005824, 1.0, -0.005562, 0.005559, 1.0, -0.00556, 0.0221, 0.9995, -0.0212, 0.01419, 0.9998, -0.01289, -1.486e-06, 0.9998, -0.0222, 0.005559, 1.0, -0.00556, 0.01419, 0.9998, -0.01289, -0.0419, 0.5666, -0.8229, -0.0419, 0.5666, -0.8229, 0.1632, 0.6478, -0.7441, 0.2446, 0.6708, -0.7001, 0.7644, 0.6446, 0.0156, 0.7644, 0.6446, 0.0156, 0.7414, 0.6697, -0.04332, 0.7223, 0.6861, -0.08642, 0.002799, 0.6741, -0.7386, 0.002797, 0.6741, -0.7386, 0.1119, 0.7082, -0.6971, 0.06651, 0.6954, -0.7155, 0.4828, 0.7209, -0.4972, 0.4828, 0.7209, -0.4972, 0.4828, 0.7209, -0.4972, 0.4831, 0.7209, -0.4969, 0.4767, 0.7417, -0.4719, 0.4767, 0.7417, -0.4719, 0.4767, 0.7417, -0.4719, 0.4767, 0.7417, -0.4719, 0.0, 1.0, 0.0, 0.0, 1.0, 0.0, 0.0, 1.0, 0.0, 0.0, 1.0, 0.0, 1.0, 0.0, 0.0, 1.0, 0.0, 0.0, 1.0, 0.0, 0.0, 1.0, 0.0, 0.0, -1.0, 0.0, 0.0, -1.0, 0.0, 0.0, -1.0, 0.0, 0.0, -1.0, 0.0, 0.0])] * 3)])
me_cube = bpy.data.meshes.new('Cube')
me_cube.from_pydata([(-0.3, -0.3, -0.3), (-0.3, -0.3, 0.3), (-0.3, 0.3, -0.3), (-0.3, 0.3, 0.3), (0.3, -0.3, -0.3), (0.3, -0.3, 0.3), (0.3, 0.3, -0.3), (0.3, 0.3, 0.3)], [], [(0, 1, 3, 2), (2, 3, 7, 6), (6, 7, 5, 4), (4, 5, 1, 0), (2, 6, 4, 0), (7, 3, 1, 5)])
_uv = me_cube.uv_layers.new(name='UVMap')
_uv.uv.foreach_set('vector', [0.375, 0.0, 0.625, 0.0, 0.625, 0.25, 0.375, 0.25, 0.375, 0.25, 0.625, 0.25, 0.625, 0.5, 0.375, 0.5, 0.375, 0.5, 0.625, 0.5, 0.625, 0.75, 0.375, 0.75, 0.375, 0.75, 0.625, 0.75, 0.625, 1.0, 0.375, 1.0, 0.125, 0.5, 0.375, 0.5, 0.375, 0.75, 0.125, 0.75, 0.625, 0.5, 0.875, 0.5, 0.875, 0.75, 0.625, 0.75])
me_cube.use_remesh_fix_poles = True
me_cube.use_remesh_preserve_attributes = False
me_cube.use_mirror_vertex_groups = False
me_cube.update()
me_modelcomponent_001 = bpy.data.meshes.new('ModelComponent.001')
me_modelcomponent_001.from_pydata([(-0.2563, 0.09539, 0.901), (-0.2563, 0.15, 0.8544), (-0.8544, 0.15, 0.8544), (-0.901, 0.09539, 0.901), (0.9473, 0.09539, 0.1937), (0.9473, 0.09539, -0.1937), (0.8984, 0.1222, -0.1937), (0.8984, 0.1222, 0.1937), (-0.9473, 0.09539, -0.1937), (-0.9473, 0.09539, 0.1937), (-0.8984, 0.1222, 0.1937), (-0.8984, 0.1222, -0.1937), (0.1937, 0.09539, -0.9473), (-0.1937, 0.09539, -0.9473), (-0.1937, 0.1222, -0.8984), (0.1937, 0.1222, -0.8984), (-0.8544, 0.15, 0.2563), (-0.901, 0.09539, 0.2563), (0.8544, 0.15, 0.8544), (0.2563, 0.15, 0.8544), (0.2563, 0.09539, 0.901), (0.901, 0.09539, 0.901), (-0.1937, 0.09539, 0.9473), (-0.1937, 0.1222, 0.8984), (0.1937, 0.09539, 0.9473), (0.1937, 0.1222, 0.8984), (-0.8544, 0.15, -0.8544), (-0.901, 0.09539, -0.901), (-0.901, 0.09539, -0.2563), (-0.8544, 0.15, -0.2563), (-0.4503, 0.15, 0.4505), (-0.2563, 0.15, -0.8544), (-0.2563, 0.09539, -0.901), (-0.4503, 0.15, -0.4501), (0.901, 0.09539, 0.2563), (0.8544, 0.15, 0.2563), (0.4503, 0.15, 0.4505), (0.901, 0.09539, -0.2563), (0.8544, 0.15, -0.2563), (0.558, 0.09522, -0.5821), (0.5247, 0.15, -0.545), (0.6722, 0.15, -0.4665), (0.7062, 0.09522, -0.5032), (0.8611, 0.15, -0.3961), (0.7846, 0.15, -0.4723), (0.4503, 0.15, -0.451), (0.2563, 0.09556, -0.901), (0.2563, 0.15, -0.8544), (0.4779, 0.09522, -0.8197), (0.4442, 0.15, -0.774), (0.4436, 0.15, -0.6936), (0.4776, 0.09522, -0.7297), (0.3644, 0.15, -0.8544), (0.8206, 0.09532, -0.5089), (0.901, 0.09539, -0.4325), (0.3978, 0.09534, -0.9004), (0.6117, 0.05714, -0.2316), (0.8375, 0.05714, -0.1774), (0.8375, 0.05714, -0.8021), (0.6117, 0.05714, -0.8021), (0.8375, 0.003266, -0.1774), (0.8375, 0.003266, -0.8021), (0.6117, 0.003266, -0.8021), (0.6117, 0.003266, -0.2316)], [], [(0, 1, 2, 3), (4, 5, 6, 7), (8, 9, 10, 11), (12, 13, 14, 15), (2, 16, 17, 3), (18, 19, 20, 21), (0, 22, 23, 1), (22, 24, 25, 23), (20, 19, 25, 24), (17, 16, 10, 9), (26, 27, 28, 29), (28, 8, 11, 29), (16, 29, 11, 10), (30, 16, 2, 1), (19, 1, 23, 25), (26, 31, 32, 27), (33, 31, 26, 29), (32, 31, 14, 13), (30, 33, 29, 16), (18, 21, 34, 35), (34, 4, 7, 35), (18, 35, 36, 19), (30, 1, 19, 36), (37, 38, 6, 5), (38, 35, 7, 6), (39, 40, 41, 42), (41, 38, 43, 44), (36, 35, 38, 45), (40, 45, 41), (41, 45, 38), (45, 33, 30, 36), (46, 12, 15, 47), (15, 14, 31, 47), (48, 49, 50, 51), (47, 50, 49, 52), (50, 40, 39, 51), (45, 47, 31, 33), (45, 40, 50), (47, 45, 50), (44, 53, 42, 41), (54, 43, 38, 37), (52, 55, 46, 47), (44, 43, 54, 53), (52, 49, 48, 55), (56, 57, 58, 59), (60, 61, 58, 57), (62, 63, 56, 59)])
me_modelcomponent_001.polygons.foreach_set('use_smooth', [True] * 47)
_k = set([(1, 2), (1, 23), (2, 16), (6, 7), (6, 38), (7, 35), (10, 11), (10, 16), (11, 29), (14, 15), (14, 31), (15, 47), (18, 19), (18, 35), (19, 25), (23, 25), (26, 29), (26, 31), (38, 43), (40, 41), (40, 50), (41, 44), (43, 44), (43, 54), (44, 53), (47, 52), (48, 49), (49, 50), (49, 52), (52, 55), (56, 59), (57, 58)])
me_modelcomponent_001.attributes.new('sharp_edge', 'BOOLEAN', 'EDGE').data.foreach_set('value', [ (min(e.vertices), max(e.vertices)) in _k for e in me_modelcomponent_001.edges])
_uv = me_modelcomponent_001.uv_layers.new(name='UVMap')
_uv.uv.foreach_set('vector', [0.3379, 0.0922, 0.3389, 0.1246, 0.0574, 0.1296, 0.0296, 0.1017, 0.9208, 0.4414, 0.9215, 0.6248, 0.895, 0.6255, 0.8943, 0.4409, 0.0025, 0.6253, 0.0024, 0.4417, 0.0289, 0.4411, 0.029, 0.6259, 0.5527, 0.9935, 0.3693, 0.993, 0.3687, 0.9665, 0.5533, 0.967, 0.0574, 0.1296, 0.0524, 0.4111, 0.02, 0.4101, 0.0296, 0.1017, 0.865, 0.1295, 0.5838, 0.1247, 0.5847, 0.0923, 0.8929, 0.1016, 0.3379, 0.0922, 0.3696, 0.0745, 0.3689, 0.1011, 0.3389, 0.1246, 0.3696, 0.0745, 0.5531, 0.0747, 0.5537, 0.1012, 0.3689, 0.1011, 0.5847, 0.0923, 0.5838, 0.1247, 0.5537, 0.1012, 0.5531, 0.0747, 0.02, 0.4101, 0.0524, 0.4111, 0.0289, 0.4411, 0.0024, 0.4417, 0.0572, 0.9373, 0.0293, 0.9651, 0.0201, 0.6569, 0.0525, 0.656, 0.0201, 0.6569, 0.0025, 0.6253, 0.029, 0.6259, 0.0525, 0.656, 0.0524, 0.4111, 0.0525, 0.656, 0.029, 0.6259, 0.0289, 0.4411, 0.2466, 0.3187, 0.0524, 0.4111, 0.0574, 0.1296, 0.3389, 0.1246, 0.5838, 0.1247, 0.3389, 0.1246, 0.3689, 0.1011, 0.5537, 0.1012, 0.0572, 0.9373, 0.3387, 0.9429, 0.3376, 0.9753, 0.0293, 0.9651, 0.2467, 0.7485, 0.3387, 0.9429, 0.0572, 0.9373, 0.0525, 0.656, 0.3376, 0.9753, 0.3387, 0.9429, 0.3687, 0.9665, 0.3693, 0.993, 0.2466, 0.3187, 0.2467, 0.7485, 0.0525, 0.656, 0.0524, 0.4111, 0.865, 0.1295, 0.8929, 0.1016, 0.903, 0.4098, 0.8706, 0.4109, 0.903, 0.4098, 0.9208, 0.4414, 0.8943, 0.4409, 0.8706, 0.4109, 0.865, 0.1295, 0.8706, 0.4109, 0.6764, 0.3188, 0.5838, 0.1247, 0.2466, 0.3187, 0.3389, 0.1246, 0.5838, 0.1247, 0.6764, 0.3188, 0.9041, 0.6566, 0.8712, 0.6553, 0.895, 0.6255, 0.9215, 0.6248, 0.8712, 0.6553, 0.8706, 0.4109, 0.8943, 0.4409, 0.895, 0.6255, 0.7359, 0.8201, 0.7131, 0.7954, 0.7845, 0.7571, 0.8042, 0.7858, 0.7845, 0.7571, 0.8712, 0.6553, 0.8724, 0.7207, 0.8379, 0.7566, 0.6764, 0.3188, 0.8706, 0.4109, 0.8712, 0.6553, 0.6778, 0.7505, 0.7131, 0.7954, 0.6778, 0.7505, 0.7845, 0.7571, 0.7845, 0.7571, 0.6778, 0.7505, 0.8712, 0.6553, 0.6778, 0.7505, 0.2467, 0.7485, 0.2466, 0.3187, 0.6764, 0.3188, 0.5846, 0.9759, 0.5527, 0.9935, 0.5533, 0.967, 0.5829, 0.9432, 0.5533, 0.967, 0.3687, 0.9665, 0.3387, 0.9429, 0.5829, 0.9432, 0.6943, 0.9325, 0.6713, 0.9052, 0.6734, 0.867, 0.7009, 0.8884, 0.5829, 0.9432, 0.6734, 0.867, 0.6713, 0.9052, 0.6335, 0.9419, 0.6734, 0.867, 0.7131, 0.7954, 0.7359, 0.8201, 0.7009, 0.8884, 0.6778, 0.7505, 0.5829, 0.9432, 0.3387, 0.9429, 0.2467, 0.7485, 0.6778, 0.7505, 0.7131, 0.7954, 0.6734, 0.867, 0.5829, 0.9432, 0.6778, 0.7505, 0.6734, 0.867, 0.8379, 0.7566, 0.861, 0.7816, 0.8042, 0.7858, 0.7845, 0.7571, 0.8996, 0.7425, 0.8724, 0.7207, 0.8712, 0.6553, 0.9041, 0.6566, 0.6335, 0.9419, 0.6538, 0.9713, 0.5846, 0.9759, 0.5829, 0.9432, 0.8379, 0.7566, 0.8724, 0.7207, 0.8996, 0.7425, 0.861, 0.7816, 0.6335, 0.9419, 0.6713, 0.9052, 0.6943, 0.9325, 0.6538, 0.9713, 0.931, 0.7072, 0.9749, 0.6973, 0.9732, 0.8184, 0.9294, 0.8178, 0.9853, 0.6974, 0.9836, 0.8185, 0.9732, 0.8184, 0.9749, 0.6973, 0.919, 0.8176, 0.9205, 0.707, 0.931, 0.7072, 0.9294, 0.8178])
me_modelcomponent_001.materials.append(mat_default_obj_004)
me_modelcomponent_001.use_remesh_fix_poles = True
me_modelcomponent_001.use_remesh_preserve_attributes = False
me_modelcomponent_001.use_mirror_vertex_groups = False
me_modelcomponent_001.update()
me_modelcomponent_001.normals_split_custom_set([tuple(v) for v in zip(*[iter([-0.03181, 0.6943, 0.7189, -0.01591, 0.6893, 0.7243, -0.1563, 0.9753, 0.1563, -0.5932, 0.5441, 0.5933, 0.4956, 0.868, 0.03192, 0.4964, 0.8675, -0.03182, 0.5113, 0.8571, -0.06219, 0.5096, 0.8581, 0.06222, -0.4956, 0.868, -0.03192, -0.4956, 0.868, 0.03192, -0.5096, 0.8581, 0.06229, -0.5096, 0.8581, -0.06229, 0.03161, 0.8676, -0.4963, -0.03188, 0.868, -0.4956, -0.0623, 0.8581, -0.5096, 0.06179, 0.8573, -0.5111, -0.1563, 0.9753, 0.1563, -0.7243, 0.6893, 0.01591, -0.7189, 0.6943, 0.03182, -0.5932, 0.5441, 0.5933, 0.1563, 0.9753, 0.1563, 0.01591, 0.6893, 0.7243, 0.03181, 0.6943, 0.7189, 0.5932, 0.5441, 0.5933, -0.03181, 0.6943, 0.7189, -0.03191, 0.868, 0.4956, -0.06222, 0.8581, 0.5096, -0.01591, 0.6893, 0.7243, -0.03191, 0.868, 0.4956, 0.03191, 0.868, 0.4956, 0.06221, 0.8581, 0.5096, -0.06222, 0.8581, 0.5096, 0.03181, 0.6943, 0.7189, 0.01591, 0.6893, 0.7243, 0.06221, 0.8581, 0.5096, 0.03191, 0.868, 0.4956, -0.7189, 0.6943, 0.03182, -0.7243, 0.6893, 0.01591, -0.5096, 0.8581, 0.06229, -0.4956, 0.868, 0.03192, -0.4257, 0.7985, -0.4257, -0.4257, 0.7985, -0.4257, -0.7189, 0.6943, -0.03182, -0.7243, 0.6893, -0.01592, -0.7189, 0.6943, -0.03182, -0.4956, 0.868, -0.03192, -0.5096, 0.8581, -0.06229, -0.7243, 0.6893, -0.01592, -0.01931, 0.9998, 0.002197, -0.0193, 0.9998, -0.002199, -0.4605, 0.8876, 3.006e-07, -0.4605, 0.8876, -1.565e-06, -0.005898, 1.0, 0.005898, -0.01931, 0.9998, 0.002197, -0.1563, 0.9753, 0.1563, -0.0022, 0.9998, 0.0193, 0.002197, 0.9998, 0.0193, -0.0022, 0.9998, 0.0193, 5.116e-06, 0.8877, 0.4605, -1.699e-06, 0.8877, 0.4605, -0.4257, 0.7985, -0.4257, -0.01592, 0.6893, -0.7243, -0.03182, 0.6943, -0.7189, -0.4257, 0.7985, -0.4257, -0.005824, 1.0, -0.005562, -0.002299, 0.9998, -0.01763, -0.006814, 1.0, -0.006813, -0.0193, 0.9998, -0.002199, -0.03182, 0.6943, -0.7189, -0.01592, 0.6893, -0.7243, -0.0623, 0.8581, -0.5096, -0.03188, 0.868, -0.4956, -0.005898, 1.0, 0.005898, -0.005824, 1.0, -0.005562, -0.0193, 0.9998, -0.002199, -0.01931, 0.9998, 0.002197, 0.1563, 0.9753, 0.1563, 0.5932, 0.5441, 0.5933, 0.7189, 0.6943, 0.03181, 0.7243, 0.6893, 0.01591, 0.7189, 0.6943, 0.03181, 0.4956, 0.868, 0.03192, 0.5096, 0.8581, 0.06222, 0.7243, 0.6893, 0.01591, 0.1563, 0.9753, 0.1563, 0.01763, 0.9998, 0.002302, 0.005563, 1.0, 0.005823, 0.002197, 0.9998, 0.0193, -0.005898, 1.0, 0.005898, -0.0022, 0.9998, 0.0193, 0.002197, 0.9998, 0.0193, 0.005563, 1.0, 0.005823, 0.7223, 0.6861, -0.08642, 0.7414, 0.6697, -0.04332, 0.5113, 0.8571, -0.06219, 0.4964, 0.8675, -0.03182, 0.02203, 0.9998, 4.152e-06, 0.01763, 0.9998, 0.002302, 0.4709, 0.8822, 0.001298, 0.4709, 0.8822, 0.001299, 0.5052, 0.701, -0.5034, 0.4984, 0.7012, -0.5099, 0.2446, 0.6708, -0.7001, 0.1632, 0.6478, -0.7441, 0.0118, 0.9998, -0.0133, 0.02203, 0.9998, 4.152e-06, -0.0002916, 1.0, -0.001652, -0.0002916, 1.0, -0.001652, 0.005563, 1.0, 0.005823, 0.01763, 0.9998, 0.002302, 0.02203, 0.9998, 4.152e-06, 0.005559, 1.0, -0.00556, 0.0221, 0.9995, -0.0212, 0.005559, 1.0, -0.00556, 0.0118, 0.9998, -0.0133, 0.0118, 0.9998, -0.0133, 0.005559, 1.0, -0.00556, 0.02203, 0.9998, 4.152e-06, 0.005559, 1.0, -0.00556, -0.005824, 1.0, -0.005562, -0.005898, 1.0, 0.005898, 0.005563, 1.0, 0.005823, 0.1119, 0.7082, -0.6971, 0.03161, 0.8676, -0.4963, 0.06179, 0.8573, -0.5111, 0.06651, 0.6954, -0.7155, -0.001301, 0.8822, -0.4709, -0.0013, 0.8822, -0.4709, -0.002299, 0.9998, -0.01763, -1.486e-06, 0.9998, -0.0222, 0.8332, 0.553, 0.0044, 0.8332, 0.553, 0.004398, 0.6921, 0.6643, -0.2823, 0.7372, 0.6423, -0.2098, -1.486e-06, 0.9998, -0.0222, 0.01419, 0.9998, -0.01289, 0.001991, 1.0, 0.0002988, 0.001991, 1.0, 0.0002986, 0.6921, 0.6643, -0.2823, 0.4984, 0.7012, -0.5099, 0.5052, 0.701, -0.5034, 0.7372, 0.6423, -0.2098, 0.005559, 1.0, -0.00556, -1.486e-06, 0.9998, -0.0222, -0.002299, 0.9998, -0.01763, -0.005824, 1.0, -0.005562, 0.005559, 1.0, -0.00556, 0.0221, 0.9995, -0.0212, 0.01419, 0.9998, -0.01289, -1.486e-06, 0.9998, -0.0222, 0.005559, 1.0, -0.00556, 0.01419, 0.9998, -0.01289, -0.0419, 0.5666, -0.8229, -0.0419, 0.5666, -0.8229, 0.1632, 0.6478, -0.7441, 0.2446, 0.6708, -0.7001, 0.7644, 0.6446, 0.0156, 0.7644, 0.6446, 0.0156, 0.7414, 0.6697, -0.04332, 0.7223, 0.6861, -0.08642, 0.002799, 0.6741, -0.7386, 0.002797, 0.6741, -0.7386, 0.1119, 0.7082, -0.6971, 0.06651, 0.6954, -0.7155, 0.4828, 0.7209, -0.4972, 0.4828, 0.7209, -0.4972, 0.4828, 0.7209, -0.4972, 0.4831, 0.7209, -0.4969, 0.4767, 0.7417, -0.4719, 0.4767, 0.7417, -0.4719, 0.4767, 0.7417, -0.4719, 0.4767, 0.7417, -0.4719, 0.0, 1.0, 0.0, 0.0, 1.0, 0.0, 0.0, 1.0, 0.0, 0.0, 1.0, 0.0, 1.0, 0.0, 0.0, 1.0, 0.0, 0.0, 1.0, 0.0, 0.0, 1.0, 0.0, 0.0, -1.0, 0.0, 0.0, -1.0, 0.0, 0.0, -1.0, 0.0, 0.0, -1.0, 0.0, 0.0])] * 3)])

# ---- objects
ob_modelcomponent = bpy.data.objects.new('ModelComponent', me_modelcomponent)
ob_modelcomponentdooraasdawsdfw = bpy.data.objects.new('ModelComponentDooraasdaWSDfw', me_modelcomponent_002)
ob_modelcomponentdoor = bpy.data.objects.new('ModelComponentDoor', me_modelcomponent_003)
ob_empty = bpy.data.objects.new('Empty', None)
ob_cube = bpy.data.objects.new('Cube', me_cube)
ob_modelcomponentdoormiddle = bpy.data.objects.new('ModelComponentDoorMiddle', me_modelcomponent_001)

# ---- transforms, parenting, visibility, modifiers, constraints
ob_modelcomponent.location = (0.0, 0.0, 0.0)
ob_modelcomponent.rotation_euler = (1.571, -0.0, 0.0)
ob_modelcomponent.lineart.crease_threshold = 0.0
_m = ob_modelcomponent.modifiers.new('Boolean', 'BOOLEAN')
_m.object = ob_modelcomponentdooraasdawsdfw
_m.solver = 'FAST'
_m = ob_modelcomponent.modifiers.new('Boolean.001', 'BOOLEAN')
_m.object = ob_cube
_m.solver = 'FAST'
ob_modelcomponentdooraasdawsdfw.location = (0.0, 0.0, 0.0)
ob_modelcomponentdooraasdawsdfw.rotation_euler = (1.571, -0.0, 0.0)
ob_modelcomponentdooraasdawsdfw.color = (0.8, 0.8, 0.8, 1.0)
ob_modelcomponentdooraasdawsdfw.lineart.crease_threshold = 0.0
ob_modelcomponentdoor.location = (0.0, 0.0, 0.0)
ob_modelcomponentdoor.rotation_euler = (1.571, -0.0, 0.0)
ob_modelcomponentdoor.lineart.crease_threshold = 0.0
_m = ob_modelcomponentdoor.modifiers.new('Boolean', 'BOOLEAN')
_m.object = ob_modelcomponentdooraasdawsdfw
_m.operation = 'INTERSECT'
_m.solver = 'FAST'
ob_empty.location = (0.1695, -0.0185, 0.0)
ob_empty.rotation_euler = (0.005575, 0.006882, 0.007383)
ob_empty.scale = (0.4903, 0.4928, 1.0)
ob_empty.empty_display_type = 'IMAGE'
ob_empty.empty_display_size = 5.0
ob_empty.lineart.crease_threshold = 0.0
ob_cube.location = (0.0, 0.0, 0.0)
ob_cube.scale = (0.9747, 0.9747, 0.9065)
ob_cube.lineart.crease_threshold = 0.0
ob_modelcomponentdoormiddle.location = (0.0, 0.0, 0.0)
ob_modelcomponentdoormiddle.rotation_euler = (1.571, -0.0, 0.0)
ob_modelcomponentdoormiddle.lineart.crease_threshold = 0.0
_m = ob_modelcomponentdoormiddle.modifiers.new('Boolean', 'BOOLEAN')
_m.object = ob_cube
_m.operation = 'INTERSECT'
_m.solver = 'FAST'

# ---- collection membership
scene.collection.objects.link(ob_modelcomponent)
scene.collection.objects.link(ob_modelcomponentdooraasdawsdfw)
scene.collection.objects.link(ob_modelcomponentdoor)
scene.collection.objects.link(ob_empty)
scene.collection.objects.link(ob_cube)
scene.collection.objects.link(ob_modelcomponentdoormiddle)

# ---- scene / render settings (as saved in the file)
scene.frame_start = 1; scene.frame_end = 250; scene.frame_set(1)
scene.render.engine = 'BLENDER_EEVEE_NEXT'
scene.cycles.use_denoising = False
scene.cycles.samples = 128
scene.cycles.sampling_pattern = 'TABULATED_SOBOL'
scene.cycles.use_adaptive_sampling = False
scene.cycles.use_light_tree = False
scene.view_settings.view_transform = 'Filmic'
bpy.context.view_layer.update()

# ---- added for rendering (the .blend has no active camera and no usable light): camera, sun
cam_auto = bpy.data.cameras.new('AutoCamera')
cam_auto.lens = 50.0
cam_auto.sensor_width = 36.0
cam_auto.clip_end = 1000.0
ob_auto_camera = bpy.data.objects.new('AutoCamera', cam_auto)
scene.collection.objects.link(ob_auto_camera)
ob_auto_camera.location = (2.6503, -3.18036, 2.35474)
ob_auto_camera.rotation_euler = (1.09748, -7.21219e-08, 0.694738)
scene.camera = ob_auto_camera
light_auto_sun = bpy.data.lights.new('AutoSun', 'SUN')
light_auto_sun.energy = 3.0
light_auto_sun.angle = 0.0523599
ob_auto_sun = bpy.data.objects.new('AutoSun', light_auto_sun)
scene.collection.objects.link(ob_auto_sun)
ob_auto_sun.rotation_euler = (0.872665, 0.174533, 0.523599)
bpy.context.view_layer.update()

